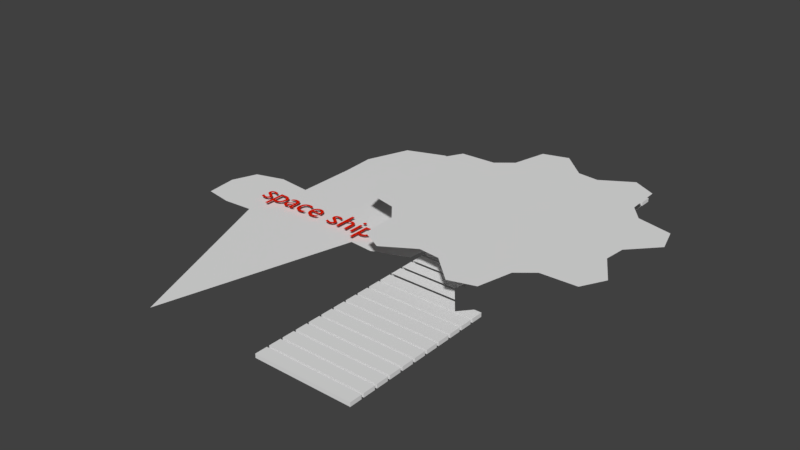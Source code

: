 # Source: OH_BOY.blend  (saved by Blender 2.79.7; exported with 4.5.12 LTS)
import bpy
from mathutils import Matrix  # noqa: F401  (used for matrix-valued properties, if any)

bpy.ops.wm.read_factory_settings(use_empty=True)
scene = bpy.context.scene
scene.name = 'Scene'

# ---- collections
col_collection_1 = bpy.data.collections.new('Collection 1'); scene.collection.children.link(col_collection_1)

# ---- materials (node trees are filled in below, after node groups)
mat_material_001 = bpy.data.materials.new('Material.001')
mat_material_001.alpha_threshold = 0.0
mat_material_001.use_transparent_shadow = False
mat_material_001.diffuse_color = (0.8, 0.01165, 0.0, 1.0)
mat_material_001.roughness = 0.5

# ---- material node trees

# ---- world
world_world = bpy.data.worlds.new('World'); scene.world = world_world
world_world.color = (0.05088, 0.05088, 0.05088)
world_world.use_sun_shadow = False
world_world.sun_shadow_jitter_overblur = 0.0

# ---- meshes
me_cutext = bpy.data.meshes.new('CUText')
me_cutext.from_pydata([(3.757, 0.011, 0.0), (3.765, 0.007666, 0.0), (3.773, 0.004657, 0.0), (3.781, 0.001969, 0.0), (3.789, -0.0004074, 0.0), (3.797, -0.002478, 0.0), (3.804, -0.00425, 0.0), (3.811, -0.00573, 0.0), (3.818, -0.006926, 0.0), (3.825, -0.007844, 0.0), (3.833, -0.008491, 0.0), (3.84, -0.008874, 0.0), (3.847, -0.009, 0.0), (3.879, -0.007053, 0.0), (3.91, -0.001338, 0.0), (3.939, 0.007953, 0.0), (3.965, 0.02063, 0.0), (3.989, 0.0365, 0.0), (4.011, 0.05538, 0.0), (4.03, 0.07706, 0.0), (4.045, 0.1014, 0.0), (4.058, 0.1281, 0.0), (4.067, 0.1571, 0.0), (4.073, 0.1881, 0.0), (4.075, 0.221, 0.0), (4.073, 0.2566, 0.0), (4.068, 0.2893, 0.0), (4.059, 0.3191, 0.0), (4.046, 0.3459, 0.0), (4.03, 0.3697, 0.0), (4.01, 0.3905, 0.0), (3.987, 0.4082, 0.0), (3.96, 0.4228, 0.0), (3.931, 0.4342, 0.0), (3.898, 0.4424, 0.0), (3.861, 0.4473, 0.0), (3.822, 0.449, 0.0), (3.668, 0.449, 0.0), (3.668, -0.23, 0.0), (3.757, -0.23, 0.0), (3.757, 0.369, 0.0), (3.838, 0.369, 0.0), (3.861, 0.3679, 0.0), (3.882, 0.3646, 0.0), (3.902, 0.3591, 0.0), (3.919, 0.3516, 0.0), (3.934, 0.342, 0.0), (3.947, 0.3304, 0.0), (3.959, 0.3169, 0.0), (3.968, 0.3014, 0.0), (3.975, 0.2842, 0.0), (3.98, 0.2652, 0.0), (3.983, 0.2444, 0.0), (3.984, 0.222, 0.0), (3.983, 0.2008, 0.0), (3.979, 0.1806, 0.0), (3.973, 0.1617, 0.0), (3.965, 0.1442, 0.0), (3.955, 0.1282, 0.0), (3.944, 0.1139, 0.0), (3.93, 0.1014, 0.0), (3.915, 0.09081, 0.0), (3.898, 0.08236, 0.0), (3.88, 0.07614, 0.0), (3.861, 0.07231, 0.0), (3.841, 0.071, 0.0), (3.834, 0.07115, 0.0), (3.827, 0.07158, 0.0), (3.82, 0.0723, 0.0), (3.813, 0.0733, 0.0), (3.806, 0.07457, 0.0), (3.799, 0.07613, 0.0), (3.792, 0.07795, 0.0), (3.785, 0.08004, 0.0), (3.778, 0.08239, 0.0), (3.771, 0.085, 0.0), (3.764, 0.08788, 0.0), (3.757, 0.091, 0.0), (3.546, 0.449, 0.0), (3.457, 0.449, 0.0), (3.457, 0.0, 0.0), (3.546, 0.0, 0.0), (3.555, 0.585, 0.0), (3.555, 0.5921, 0.0), (3.553, 0.599, 0.0), (3.551, 0.6055, 0.0), (3.548, 0.6116, 0.0), (3.544, 0.6173, 0.0), (3.539, 0.6224, 0.0), (3.534, 0.6269, 0.0), (3.529, 0.6307, 0.0), (3.523, 0.6338, 0.0), (3.516, 0.6361, 0.0), (3.509, 0.6375, 0.0), (3.502, 0.638, 0.0), (3.495, 0.6375, 0.0), (3.488, 0.6361, 0.0), (3.481, 0.6338, 0.0), (3.475, 0.6307, 0.0), (3.47, 0.6269, 0.0), (3.465, 0.6224, 0.0), (3.46, 0.6173, 0.0), (3.456, 0.6116, 0.0), (3.453, 0.6055, 0.0), (3.451, 0.599, 0.0), (3.449, 0.5921, 0.0), (3.449, 0.585, 0.0), (3.449, 0.5779, 0.0), (3.451, 0.571, 0.0), (3.453, 0.5645, 0.0), (3.456, 0.5584, 0.0), (3.46, 0.5527, 0.0), (3.465, 0.5476, 0.0), (3.47, 0.5431, 0.0), (3.475, 0.5393, 0.0), (3.481, 0.5362, 0.0), (3.488, 0.5339, 0.0), (3.495, 0.5325, 0.0), (3.502, 0.532, 0.0), (3.509, 0.5325, 0.0), (3.516, 0.5339, 0.0), (3.523, 0.5362, 0.0), (3.529, 0.5393, 0.0), (3.534, 0.5431, 0.0), (3.539, 0.5476, 0.0), (3.544, 0.5527, 0.0), (3.548, 0.5584, 0.0), (3.551, 0.5645, 0.0), (3.553, 0.571, 0.0), (3.555, 0.5779, 0.0), (3.042, 0.682, 0.0), (2.953, 0.682, 0.0), (2.953, 0.0, 0.0), (3.042, 0.0, 0.0), (3.042, 0.322, 0.0), (3.052, 0.3332, 0.0), (3.062, 0.3431, 0.0), (3.072, 0.352, 0.0), (3.081, 0.3597, 0.0), (3.09, 0.3664, 0.0), (3.099, 0.3721, 0.0), (3.108, 0.3768, 0.0), (3.117, 0.3806, 0.0), (3.126, 0.3835, 0.0), (3.135, 0.3854, 0.0), (3.144, 0.3866, 0.0), (3.154, 0.387, 0.0), (3.167, 0.3861, 0.0), (3.179, 0.3835, 0.0), (3.191, 0.3793, 0.0), (3.201, 0.3734, 0.0), (3.21, 0.3661, 0.0), (3.218, 0.3573, 0.0), (3.225, 0.3471, 0.0), (3.231, 0.3356, 0.0), (3.236, 0.3229, 0.0), (3.239, 0.309, 0.0), (3.241, 0.294, 0.0), (3.242, 0.278, 0.0), (3.242, 0.0, 0.0), (3.331, 0.0, 0.0), (3.331, 0.275, 0.0), (3.33, 0.3044, 0.0), (3.326, 0.3313, 0.0), (3.319, 0.3555, 0.0), (3.311, 0.3771, 0.0), (3.3, 0.3962, 0.0), (3.288, 0.4126, 0.0), (3.273, 0.4265, 0.0), (3.257, 0.4379, 0.0), (3.239, 0.4467, 0.0), (3.22, 0.453, 0.0), (3.199, 0.4567, 0.0), (3.178, 0.458, 0.0), (3.166, 0.4575, 0.0), (3.153, 0.4559, 0.0), (3.141, 0.4534, 0.0), (3.129, 0.4499, 0.0), (3.117, 0.4455, 0.0), (3.105, 0.4401, 0.0), (3.094, 0.4339, 0.0), (3.083, 0.4267, 0.0), (3.072, 0.4188, 0.0), (3.062, 0.41, 0.0), (3.053, 0.4004, 0.0), (3.044, 0.39, 0.0), (3.042, 0.39, 0.0), (2.831, 0.421, 0.0), (2.819, 0.427, 0.0), (2.808, 0.4324, 0.0), (2.796, 0.4373, 0.0), (2.785, 0.4417, 0.0), (2.774, 0.4456, 0.0), (2.763, 0.4489, 0.0), (2.752, 0.4517, 0.0), (2.741, 0.454, 0.0), (2.731, 0.4557, 0.0), (2.72, 0.457, 0.0), (2.71, 0.4577, 0.0), (2.699, 0.458, 0.0), (2.677, 0.4571, 0.0), (2.657, 0.4542, 0.0), (2.638, 0.4496, 0.0), (2.621, 0.4433, 0.0), (2.605, 0.4352, 0.0), (2.591, 0.4255, 0.0), (2.579, 0.4142, 0.0), (2.569, 0.4014, 0.0), (2.561, 0.3871, 0.0), (2.556, 0.3714, 0.0), (2.552, 0.3544, 0.0), (2.551, 0.336, 0.0), (2.555, 0.3075, 0.0), (2.567, 0.2823, 0.0), (2.584, 0.2599, 0.0), (2.605, 0.24, 0.0), (2.63, 0.2221, 0.0), (2.656, 0.2059, 0.0), (2.682, 0.1909, 0.0), (2.707, 0.1767, 0.0), (2.728, 0.1629, 0.0), (2.745, 0.1491, 0.0), (2.757, 0.135, 0.0), (2.761, 0.12, 0.0), (2.76, 0.1123, 0.0), (2.759, 0.1053, 0.0), (2.756, 0.09881, 0.0), (2.752, 0.093, 0.0), (2.747, 0.08781, 0.0), (2.742, 0.08325, 0.0), (2.735, 0.07931, 0.0), (2.728, 0.076, 0.0), (2.721, 0.07331, 0.0), (2.712, 0.07125, 0.0), (2.704, 0.06981, 0.0), (2.695, 0.069, 0.0), (2.686, 0.0694, 0.0), (2.676, 0.07059, 0.0), (2.665, 0.07259, 0.0), (2.654, 0.07541, 0.0), (2.642, 0.07904, 0.0), (2.63, 0.0835, 0.0), (2.617, 0.08879, 0.0), (2.604, 0.09493, 0.0), (2.59, 0.1019, 0.0), (2.577, 0.1097, 0.0), (2.562, 0.1184, 0.0), (2.548, 0.128, 0.0), (2.548, 0.032, 0.0), (2.562, 0.02489, 0.0), (2.576, 0.01855, 0.0), (2.589, 0.01294, 0.0), (2.602, 0.008037, 0.0), (2.615, 0.003817, 0.0), (2.627, 0.00025, 0.0), (2.64, -0.002692, 0.0), (2.652, -0.005037, 0.0), (2.665, -0.006812, 0.0), (2.677, -0.008046, 0.0), (2.69, -0.008766, 0.0), (2.704, -0.009, 0.0), (2.725, -0.007911, 0.0), (2.744, -0.004708, 0.0), (2.763, 0.0005156, 0.0), (2.78, 0.007667, 0.0), (2.796, 0.01665, 0.0), (2.81, 0.02738, 0.0), (2.822, 0.03974, 0.0), (2.833, 0.05367, 0.0), (2.841, 0.06905, 0.0), (2.847, 0.08579, 0.0), (2.851, 0.1038, 0.0), (2.852, 0.123, 0.0), (2.851, 0.1342, 0.0), (2.85, 0.1449, 0.0), (2.847, 0.1552, 0.0), (2.842, 0.1652, 0.0), (2.836, 0.1751, 0.0), (2.829, 0.1849, 0.0), (2.82, 0.1947, 0.0), (2.81, 0.2048, 0.0), (2.798, 0.2151, 0.0), (2.784, 0.2258, 0.0), (2.769, 0.2371, 0.0), (2.751, 0.249, 0.0), (2.732, 0.2601, 0.0), (2.715, 0.2702, 0.0), (2.701, 0.2797, 0.0), (2.688, 0.2883, 0.0), (2.676, 0.2963, 0.0), (2.667, 0.3037, 0.0), (2.659, 0.3106, 0.0), (2.653, 0.317, 0.0), (2.648, 0.323, 0.0), (2.645, 0.3286, 0.0), (2.643, 0.3339, 0.0), (2.642, 0.339, 0.0), (2.642, 0.3448, 0.0), (2.644, 0.3504, 0.0), (2.646, 0.3555, 0.0), (2.649, 0.3603, 0.0), (2.653, 0.3646, 0.0), (2.658, 0.3685, 0.0), (2.663, 0.3719, 0.0), (2.67, 0.3747, 0.0), (2.677, 0.377, 0.0), (2.684, 0.3786, 0.0), (2.692, 0.3797, 0.0), (2.701, 0.38, 0.0), (2.71, 0.3797, 0.0), (2.719, 0.3788, 0.0), (2.728, 0.3773, 0.0), (2.738, 0.3751, 0.0), (2.749, 0.3723, 0.0), (2.76, 0.3689, 0.0), (2.771, 0.3647, 0.0), (2.782, 0.3599, 0.0), (2.794, 0.3543, 0.0), (2.806, 0.3479, 0.0), (2.819, 0.3409, 0.0), (2.831, 0.333, 0.0), (2.188, 0.13, 0.0), (2.175, 0.1218, 0.0), (2.162, 0.1142, 0.0), (2.149, 0.1072, 0.0), (2.136, 0.1009, 0.0), (2.123, 0.09523, 0.0), (2.11, 0.09025, 0.0), (2.097, 0.08598, 0.0), (2.084, 0.08244, 0.0), (2.071, 0.07966, 0.0), (2.058, 0.07764, 0.0), (2.044, 0.07641, 0.0), (2.031, 0.076, 0.0), (2.01, 0.07696, 0.0), (1.991, 0.07982, 0.0), (1.973, 0.08458, 0.0), (1.957, 0.09122, 0.0), (1.942, 0.09974, 0.0), (1.929, 0.1101, 0.0), (1.917, 0.1224, 0.0), (1.906, 0.1364, 0.0), (1.897, 0.1524, 0.0), (1.89, 0.1701, 0.0), (1.884, 0.1896, 0.0), (1.88, 0.211, 0.0), (2.196, 0.211, 0.0), (2.194, 0.2507, 0.0), (2.19, 0.2869, 0.0), (2.182, 0.3196, 0.0), (2.172, 0.3488, 0.0), (2.159, 0.3745, 0.0), (2.143, 0.3968, 0.0), (2.125, 0.4155, 0.0), (2.104, 0.4309, 0.0), (2.082, 0.4428, 0.0), (2.057, 0.4512, 0.0), (2.03, 0.4563, 0.0), (2.001, 0.458, 0.0), (1.971, 0.4561, 0.0), (1.942, 0.4506, 0.0), (1.916, 0.4415, 0.0), (1.891, 0.4291, 0.0), (1.869, 0.4136, 0.0), (1.849, 0.395, 0.0), (1.832, 0.3736, 0.0), (1.818, 0.3496, 0.0), (1.806, 0.323, 0.0), (1.798, 0.2941, 0.0), (1.793, 0.2631, 0.0), (1.791, 0.23, 0.0), (1.793, 0.1992, 0.0), (1.797, 0.1692, 0.0), (1.805, 0.1403, 0.0), (1.816, 0.1129, 0.0), (1.83, 0.08736, 0.0), (1.848, 0.064, 0.0), (1.867, 0.04323, 0.0), (1.89, 0.02541, 0.0), (1.916, 0.01091, 0.0), (1.944, 9.261e-05, 0.0), (1.975, -0.006665, 0.0), (2.009, -0.009, 0.0), (2.027, -0.008645, 0.0), (2.045, -0.007574, 0.0), (2.061, -0.005781, 0.0), (2.077, -0.003259, 0.0), (2.092, -1.157e-06, 0.0), (2.107, 0.004, 0.0), (2.121, 0.008751, 0.0), (2.134, 0.01426, 0.0), (2.148, 0.02053, 0.0), (2.161, 0.02757, 0.0), (2.175, 0.03539, 0.0), (2.188, 0.044, 0.0), (1.882, 0.27, 0.0), (1.886, 0.2871, 0.0), (1.89, 0.3029, 0.0), (1.896, 0.3173, 0.0), (1.904, 0.3303, 0.0), (1.912, 0.342, 0.0), (1.921, 0.3521, 0.0), (1.932, 0.3608, 0.0), (1.944, 0.368, 0.0), (1.957, 0.3736, 0.0), (1.971, 0.3777, 0.0), (1.987, 0.3802, 0.0), (2.003, 0.381, 0.0), (2.018, 0.3801, 0.0), (2.032, 0.3775, 0.0), (2.046, 0.3732, 0.0), (2.058, 0.3673, 0.0), (2.068, 0.3599, 0.0), (2.078, 0.351, 0.0), (2.086, 0.3407, 0.0), (2.093, 0.329, 0.0), (2.099, 0.316, 0.0), (2.104, 0.3018, 0.0), (2.107, 0.2865, 0.0), (2.108, 0.27, 0.0), (1.705, 0.427, 0.0), (1.694, 0.4316, 0.0), (1.684, 0.4359, 0.0), (1.674, 0.4399, 0.0), (1.664, 0.4435, 0.0), (1.654, 0.4467, 0.0), (1.643, 0.4496, 0.0), (1.633, 0.4521, 0.0), (1.622, 0.4542, 0.0), (1.611, 0.4558, 0.0), (1.6, 0.457, 0.0), (1.588, 0.4578, 0.0), (1.575, 0.458, 0.0), (1.542, 0.4561, 0.0), (1.511, 0.4504, 0.0), (1.483, 0.441, 0.0), (1.457, 0.4281, 0.0), (1.434, 0.4119, 0.0), (1.413, 0.3925, 0.0), (1.395, 0.37, 0.0), (1.38, 0.3445, 0.0), (1.369, 0.3163, 0.0), (1.36, 0.2853, 0.0), (1.355, 0.2519, 0.0), (1.353, 0.216, 0.0), (1.355, 0.1838, 0.0), (1.361, 0.1535, 0.0), (1.37, 0.1252, 0.0), (1.382, 0.099, 0.0), (1.398, 0.07522, 0.0), (1.417, 0.054, 0.0), (1.438, 0.03553, 0.0), (1.462, 0.02, 0.0), (1.489, 0.007594, 0.0), (1.518, -0.0015, 0.0), (1.548, -0.007094, 0.0), (1.581, -0.009, 0.0), (1.593, -0.008756, 0.0), (1.605, -0.008046, 0.0), (1.618, -0.006906, 0.0), (1.63, -0.00537, 0.0), (1.642, -0.003473, 0.0), (1.654, -0.00125, 0.0), (1.666, 0.001265, 0.0), (1.677, 0.004037, 0.0), (1.688, 0.007031, 0.0), (1.698, 0.01021, 0.0), (1.707, 0.01355, 0.0), (1.715, 0.017, 0.0), (1.715, 0.105, 0.0), (1.704, 0.1002, 0.0), (1.693, 0.09583, 0.0), (1.683, 0.09187, 0.0), (1.673, 0.08833, 0.0), (1.663, 0.08521, 0.0), (1.653, 0.0825, 0.0), (1.643, 0.08021, 0.0), (1.634, 0.07833, 0.0), (1.624, 0.07688, 0.0), (1.615, 0.07583, 0.0), (1.605, 0.07521, 0.0), (1.596, 0.075, 0.0), (1.574, 0.07616, 0.0), (1.553, 0.07958, 0.0), (1.533, 0.0852, 0.0), (1.516, 0.09296, 0.0), (1.5, 0.1028, 0.0), (1.486, 0.1146, 0.0), (1.473, 0.1284, 0.0), (1.463, 0.144, 0.0), (1.455, 0.1615, 0.0), (1.449, 0.1807, 0.0), (1.445, 0.2015, 0.0), (1.444, 0.224, 0.0), (1.445, 0.2461, 0.0), (1.449, 0.2669, 0.0), (1.454, 0.2861, 0.0), (1.462, 0.3039, 0.0), (1.471, 0.3199, 0.0), (1.482, 0.3341, 0.0), (1.495, 0.3465, 0.0), (1.509, 0.3568, 0.0), (1.525, 0.365, 0.0), (1.543, 0.3711, 0.0), (1.561, 0.3747, 0.0), (1.581, 0.376, 0.0), (1.591, 0.3758, 0.0), (1.6, 0.3751, 0.0), (1.61, 0.3739, 0.0), (1.619, 0.3721, 0.0), (1.629, 0.3698, 0.0), (1.639, 0.3668, 0.0), (1.649, 0.363, 0.0), (1.659, 0.3585, 0.0), (1.67, 0.3532, 0.0), (1.681, 0.3471, 0.0), (1.693, 0.34, 0.0), (1.705, 0.332, 0.0), (1.296, 0.08, 0.0), (1.291, 0.07638, 0.0), (1.286, 0.07301, 0.0), (1.281, 0.06992, 0.0), (1.277, 0.06711, 0.0), (1.273, 0.06459, 0.0), (1.268, 0.06238, 0.0), (1.264, 0.06047, 0.0), (1.261, 0.05889, 0.0), (1.257, 0.05764, 0.0), (1.254, 0.05674, 0.0), (1.251, 0.05619, 0.0), (1.249, 0.056, 0.0), (1.246, 0.05613, 0.0), (1.244, 0.05652, 0.0), (1.242, 0.0572, 0.0), (1.24, 0.05819, 0.0), (1.238, 0.05949, 0.0), (1.236, 0.06113, 0.0), (1.235, 0.06312, 0.0), (1.234, 0.06548, 0.0), (1.233, 0.06823, 0.0), (1.232, 0.07139, 0.0), (1.232, 0.07498, 0.0), (1.232, 0.079, 0.0), (1.232, 0.31, 0.0), (1.231, 0.3343, 0.0), (1.226, 0.3564, 0.0), (1.219, 0.3762, 0.0), (1.21, 0.3937, 0.0), (1.198, 0.4091, 0.0), (1.185, 0.4223, 0.0), (1.169, 0.4333, 0.0), (1.152, 0.4423, 0.0), (1.133, 0.4492, 0.0), (1.113, 0.4541, 0.0), (1.091, 0.457, 0.0), (1.069, 0.458, 0.0), (1.053, 0.4576, 0.0), (1.038, 0.4563, 0.0), (1.023, 0.4542, 0.0), (1.009, 0.4513, 0.0), (0.9959, 0.4475, 0.0), (0.9833, 0.4429, 0.0), (0.9712, 0.4374, 0.0), (0.9597, 0.431, 0.0), (0.9489, 0.4238, 0.0), (0.9387, 0.4158, 0.0), (0.929, 0.4068, 0.0), (0.92, 0.397, 0.0), (0.92, 0.3, 0.0), (0.9309, 0.3122, 0.0), (0.942, 0.3232, 0.0), (0.9534, 0.3331, 0.0), (0.965, 0.3419, 0.0), (0.9768, 0.3495, 0.0), (0.9887, 0.3561, 0.0), (1.001, 0.3617, 0.0), (1.013, 0.3661, 0.0), (1.025, 0.3696, 0.0), (1.037, 0.3721, 0.0), (1.05, 0.3735, 0.0), (1.062, 0.374, 0.0), (1.075, 0.3735, 0.0), (1.087, 0.372, 0.0), (1.097, 0.3695, 0.0), (1.107, 0.366, 0.0), (1.115, 0.3613, 0.0), (1.123, 0.3555, 0.0), (1.129, 0.3485, 0.0), (1.134, 0.3404, 0.0), (1.138, 0.331, 0.0), (1.141, 0.3203, 0.0), (1.142, 0.3083, 0.0), (1.143, 0.295, 0.0), (1.143, 0.271, 0.0), (1.064, 0.243, 0.0), (1.046, 0.2364, 0.0), (1.028, 0.2296, 0.0), (1.01, 0.2224, 0.0), (0.9923, 0.2144, 0.0), (0.9758, 0.2056, 0.0), (0.9605, 0.1956, 0.0), (0.9467, 0.1844, 0.0), (0.9347, 0.1716, 0.0), (0.9248, 0.1571, 0.0), (0.9173, 0.1406, 0.0), (0.9126, 0.122, 0.0), (0.911, 0.101, 0.0), (0.9119, 0.08665, 0.0), (0.9146, 0.07271, 0.0), (0.9189, 0.05934, 0.0), (0.9249, 0.0467, 0.0), (0.9323, 0.03495, 0.0), (0.9413, 0.02425, 0.0), (0.9515, 0.01476, 0.0), (0.9631, 0.00663, 0.0), (0.976, 3.124e-05, 0.0), (0.9899, -0.00488, 0.0), (1.005, -0.007943, 0.0), (1.021, -0.009, 0.0), (1.031, -0.008687, 0.0), (1.041, -0.007745, 0.0), (1.052, -0.006172, 0.0), (1.062, -0.003963, 0.0), (1.072, -0.001115, 0.0), (1.082, 0.002375, 0.0), (1.092, 0.006511, 0.0), (1.102, 0.0113, 0.0), (1.112, 0.01673, 0.0), (1.122, 0.02283, 0.0), (1.132, 0.02958, 0.0), (1.142, 0.037, 0.0), (1.144, 0.02937, 0.0), (1.147, 0.02248, 0.0), (1.151, 0.01631, 0.0), (1.155, 0.01085, 0.0), (1.159, 0.006086, 0.0), (1.164, 0.002, 0.0), (1.17, -0.001419, 0.0), (1.177, -0.004185, 0.0), (1.184, -0.006313, 0.0), (1.192, -0.007815, 0.0), (1.201, -0.008706, 0.0), (1.21, -0.009, 0.0), (1.217, -0.008827, 0.0), (1.223, -0.008282, 0.0), (1.229, -0.007328, 0.0), (1.236, -0.005926, 0.0), (1.242, -0.004038, 0.0), (1.248, -0.001625, 0.0), (1.255, 0.00135, 0.0), (1.262, 0.004926, 0.0), (1.269, 0.009141, 0.0), (1.277, 0.01403, 0.0), (1.286, 0.01964, 0.0), (1.296, 0.026, 0.0), (1.143, 0.091, 0.0), (1.137, 0.08544, 0.0), (1.131, 0.08027, 0.0), (1.125, 0.07552, 0.0), (1.118, 0.07119, 0.0), (1.112, 0.0673, 0.0), (1.106, 0.06388, 0.0), (1.099, 0.06093, 0.0), (1.092, 0.05848, 0.0), (1.086, 0.05655, 0.0), (1.079, 0.05514, 0.0), (1.072, 0.05429, 0.0), (1.065, 0.054, 0.0), (1.056, 0.05453, 0.0), (1.047, 0.0561, 0.0), (1.039, 0.05864, 0.0), (1.032, 0.06211, 0.0), (1.025, 0.06646, 0.0), (1.019, 0.07163, 0.0), (1.014, 0.07756, 0.0), (1.009, 0.08422, 0.0), (1.006, 0.09155, 0.0), (1.003, 0.09949, 0.0), (1.002, 0.108, 0.0), (1.001, 0.117, 0.0), (1.002, 0.1297, 0.0), (1.006, 0.1414, 0.0), (1.012, 0.1521, 0.0), (1.021, 0.162, 0.0), (1.031, 0.1711, 0.0), (1.043, 0.1796, 0.0), (1.057, 0.1875, 0.0), (1.072, 0.195, 0.0), (1.089, 0.2021, 0.0), (1.106, 0.2089, 0.0), (1.124, 0.2155, 0.0), (1.143, 0.222, 0.0), (0.531, 0.011, 0.0), (0.5394, 0.007666, 0.0), (0.5475, 0.004657, 0.0), (0.5553, 0.001969, 0.0), (0.563, -0.0004074, 0.0), (0.5705, -0.002478, 0.0), (0.5779, -0.00425, 0.0), (0.5851, -0.00573, 0.0), (0.5923, -0.006926, 0.0), (0.5995, -0.007844, 0.0), (0.6066, -0.008491, 0.0), (0.6138, -0.008874, 0.0), (0.621, -0.009, 0.0), (0.6534, -0.007053, 0.0), (0.6841, -0.001338, 0.0), (0.7127, 0.007953, 0.0), (0.7392, 0.02063, 0.0), (0.7633, 0.0365, 0.0), (0.7849, 0.05538, 0.0), (0.8036, 0.07706, 0.0), (0.8194, 0.1014, 0.0), (0.8321, 0.1281, 0.0), (0.8413, 0.1571, 0.0), (0.8471, 0.1881, 0.0), (0.849, 0.221, 0.0), (0.8472, 0.2566, 0.0), (0.8416, 0.2893, 0.0), (0.8325, 0.3191, 0.0), (0.8199, 0.3459, 0.0), (0.8037, 0.3697, 0.0), (0.784, 0.3905, 0.0), (0.7609, 0.4082, 0.0), (0.7345, 0.4228, 0.0), (0.7047, 0.4342, 0.0), (0.6717, 0.4424, 0.0), (0.6354, 0.4473, 0.0), (0.596, 0.449, 0.0), (0.442, 0.449, 0.0), (0.442, -0.23, 0.0), (0.531, -0.23, 0.0), (0.531, 0.369, 0.0), (0.612, 0.369, 0.0), (0.6352, 0.3679, 0.0), (0.6565, 0.3646, 0.0), (0.6757, 0.3591, 0.0), (0.693, 0.3516, 0.0), (0.7082, 0.342, 0.0), (0.7214, 0.3304, 0.0), (0.7326, 0.3169, 0.0), (0.7417, 0.3014, 0.0), (0.7488, 0.2842, 0.0), (0.7539, 0.2652, 0.0), (0.757, 0.2444, 0.0), (0.758, 0.222, 0.0), (0.7568, 0.2008, 0.0), (0.7532, 0.1806, 0.0), (0.7473, 0.1617, 0.0), (0.7394, 0.1442, 0.0), (0.7294, 0.1282, 0.0), (0.7176, 0.1139, 0.0), (0.7041, 0.1014, 0.0), (0.689, 0.09081, 0.0), (0.6724, 0.08236, 0.0), (0.6544, 0.07614, 0.0), (0.6352, 0.07231, 0.0), (0.615, 0.071, 0.0), (0.608, 0.07115, 0.0), (0.6009, 0.07158, 0.0), (0.5939, 0.0723, 0.0), (0.5868, 0.0733, 0.0), (0.5797, 0.07457, 0.0), (0.5726, 0.07613, 0.0), (0.5656, 0.07795, 0.0), (0.5586, 0.08004, 0.0), (0.5516, 0.08239, 0.0), (0.5447, 0.085, 0.0), (0.5378, 0.08788, 0.0), (0.531, 0.091, 0.0), (0.324, 0.421, 0.0), (0.3123, 0.427, 0.0), (0.3008, 0.4324, 0.0), (0.2895, 0.4373, 0.0), (0.2782, 0.4417, 0.0), (0.2671, 0.4456, 0.0), (0.2561, 0.4489, 0.0), (0.2452, 0.4517, 0.0), (0.2344, 0.454, 0.0), (0.2237, 0.4557, 0.0), (0.2131, 0.457, 0.0), (0.2025, 0.4577, 0.0), (0.192, 0.458, 0.0), (0.1702, 0.4571, 0.0), (0.1498, 0.4542, 0.0), (0.1309, 0.4496, 0.0), (0.1136, 0.4433, 0.0), (0.09805, 0.4352, 0.0), (0.08425, 0.4255, 0.0), (0.07233, 0.4142, 0.0), (0.06237, 0.4014, 0.0), (0.05447, 0.3871, 0.0), (0.04871, 0.3714, 0.0), (0.04519, 0.3544, 0.0), (0.044, 0.336, 0.0), (0.04813, 0.3075, 0.0), (0.05956, 0.2823, 0.0), (0.07681, 0.2599, 0.0), (0.09844, 0.24, 0.0), (0.123, 0.2221, 0.0), (0.149, 0.2059, 0.0), (0.175, 0.1909, 0.0), (0.1996, 0.1767, 0.0), (0.2212, 0.1629, 0.0), (0.2384, 0.1491, 0.0), (0.2499, 0.135, 0.0), (0.254, 0.12, 0.0), (0.2534, 0.1123, 0.0), (0.2516, 0.1053, 0.0), (0.2488, 0.09881, 0.0), (0.2449, 0.093, 0.0), (0.2401, 0.08781, 0.0), (0.2345, 0.08325, 0.0), (0.2281, 0.07931, 0.0), (0.2211, 0.076, 0.0), (0.2135, 0.07331, 0.0), (0.2054, 0.07125, 0.0), (0.1969, 0.06981, 0.0), (0.188, 0.069, 0.0), (0.1787, 0.0694, 0.0), (0.1686, 0.07059, 0.0), (0.158, 0.07259, 0.0), (0.1468, 0.07541, 0.0), (0.135, 0.07904, 0.0), (0.1228, 0.0835, 0.0), (0.11, 0.08879, 0.0), (0.09689, 0.09493, 0.0), (0.08337, 0.1019, 0.0), (0.06953, 0.1097, 0.0), (0.05539, 0.1184, 0.0), (0.041, 0.128, 0.0), (0.041, 0.032, 0.0), (0.0552, 0.02489, 0.0), (0.06888, 0.01855, 0.0), (0.08211, 0.01294, 0.0), (0.095, 0.008037, 0.0), (0.1076, 0.003817, 0.0), (0.1201, 0.00025, 0.0), (0.1325, -0.002692, 0.0), (0.145, -0.005037, 0.0), (0.1576, -0.006812, 0.0), (0.1704, -0.008046, 0.0), (0.1835, -0.008766, 0.0), (0.197, -0.009, 0.0), (0.2178, -0.007911, 0.0), (0.2375, -0.004708, 0.0), (0.256, 0.0005156, 0.0), (0.2731, 0.007667, 0.0), (0.2888, 0.01665, 0.0), (0.3029, 0.02738, 0.0), (0.3152, 0.03974, 0.0), (0.3255, 0.05367, 0.0), (0.3338, 0.06905, 0.0), (0.3399, 0.08579, 0.0), (0.3437, 0.1038, 0.0), (0.345, 0.123, 0.0), (0.3444, 0.1342, 0.0), (0.3427, 0.1449, 0.0), (0.3396, 0.1552, 0.0), (0.3353, 0.1652, 0.0), (0.3295, 0.1751, 0.0), (0.3223, 0.1849, 0.0), (0.3135, 0.1947, 0.0), (0.3031, 0.2048, 0.0), (0.291, 0.2151, 0.0), (0.2772, 0.2258, 0.0), (0.2615, 0.2371, 0.0), (0.244, 0.249, 0.0), (0.2253, 0.2601, 0.0), (0.2085, 0.2702, 0.0), (0.1936, 0.2797, 0.0), (0.1806, 0.2883, 0.0), (0.1694, 0.2963, 0.0), (0.1599, 0.3037, 0.0), (0.152, 0.3106, 0.0), (0.1457, 0.317, 0.0), (0.1409, 0.323, 0.0), (0.1376, 0.3286, 0.0), (0.1356, 0.3339, 0.0), (0.135, 0.339, 0.0), (0.1355, 0.3448, 0.0), (0.1369, 0.3504, 0.0), (0.1392, 0.3555, 0.0), (0.1423, 0.3603, 0.0), (0.1463, 0.3646, 0.0), (0.151, 0.3685, 0.0), (0.1565, 0.3719, 0.0), (0.1627, 0.3747, 0.0), (0.1696, 0.377, 0.0), (0.1771, 0.3786, 0.0), (0.1853, 0.3797, 0.0), (0.194, 0.38, 0.0), (0.2025, 0.3797, 0.0), (0.2116, 0.3788, 0.0), (0.2212, 0.3773, 0.0), (0.2313, 0.3751, 0.0), (0.2417, 0.3723, 0.0), (0.2526, 0.3689, 0.0), (0.2639, 0.3647, 0.0), (0.2754, 0.3599, 0.0), (0.2872, 0.3543, 0.0), (0.2993, 0.3479, 0.0), (0.3116, 0.3409, 0.0), (0.324, 0.333, 0.0)], [], [(38, 40, 37), (40, 36, 37), (40, 35, 36), (40, 34, 35), (40, 33, 34), (40, 32, 33), (40, 31, 32), (40, 30, 31), (40, 29, 30), (40, 41, 29), (41, 42, 29), (42, 28, 29), (38, 77, 40), (43, 28, 42), (44, 28, 43), (45, 28, 44), (46, 28, 45), (46, 27, 28), (47, 27, 46), (48, 27, 47), (48, 26, 27), (49, 26, 48), (50, 26, 49), (50, 25, 26), (51, 25, 50), (52, 25, 51), (52, 24, 25), (53, 24, 52), (54, 24, 53), (54, 23, 24), (55, 23, 54), (55, 22, 23), (56, 22, 55), (57, 22, 56), (57, 21, 22), (58, 21, 57), (59, 21, 58), (59, 20, 21), (60, 20, 59), (60, 19, 20), (61, 19, 60), (38, 76, 77), (62, 19, 61), (38, 75, 76), (38, 74, 75), (38, 0, 74), (0, 73, 74), (63, 19, 62), (0, 72, 73), (0, 71, 72), (63, 18, 19), (64, 18, 63), (0, 70, 71), (0, 69, 70), (0, 68, 69), (65, 18, 64), (0, 67, 68), (0, 66, 67), (0, 65, 66), (0, 18, 65), (0, 17, 18), (0, 16, 17), (0, 15, 16), (38, 39, 0), (1, 15, 0), (1, 14, 15), (2, 14, 1), (3, 14, 2), (4, 14, 3), (5, 14, 4), (5, 13, 14), (6, 13, 5), (7, 13, 6), (8, 13, 7), (9, 13, 8), (9, 12, 13), (10, 12, 9), (11, 12, 10), (95, 93, 94), (95, 92, 93), (96, 92, 95), (96, 91, 92), (97, 91, 96), (97, 90, 91), (98, 90, 97), (98, 89, 90), (99, 89, 98), (99, 88, 89), (100, 88, 99), (100, 87, 88), (101, 87, 100), (101, 86, 87), (102, 86, 101), (102, 85, 86), (103, 85, 102), (103, 84, 85), (104, 84, 103), (104, 83, 84), (105, 83, 104), (105, 82, 83), (106, 82, 105), (107, 82, 106), (107, 129, 82), (107, 128, 129), (108, 128, 107), (108, 127, 128), (109, 127, 108), (109, 126, 127), (110, 126, 109), (110, 125, 126), (111, 125, 110), (111, 124, 125), (112, 124, 111), (112, 123, 124), (113, 123, 112), (113, 122, 123), (114, 122, 113), (114, 121, 122), (115, 121, 114), (115, 120, 121), (116, 120, 115), (116, 119, 120), (117, 119, 116), (117, 118, 119), (80, 78, 79), (80, 81, 78), (132, 130, 131), (132, 186, 130), (174, 172, 173), (175, 172, 174), (175, 171, 172), (176, 171, 175), (177, 171, 176), (177, 170, 171), (178, 170, 177), (178, 169, 170), (179, 169, 178), (180, 169, 179), (180, 168, 169), (181, 168, 180), (182, 168, 181), (182, 167, 168), (183, 167, 182), (183, 166, 167), (184, 166, 183), (185, 166, 184), (185, 146, 166), (146, 165, 166), (132, 185, 186), (132, 134, 185), (134, 135, 185), (135, 136, 185), (136, 137, 185), (137, 138, 185), (138, 139, 185), (139, 140, 185), (140, 141, 185), (141, 142, 185), (142, 143, 185), (143, 144, 185), (144, 145, 185), (145, 146, 185), (147, 165, 146), (148, 165, 147), (149, 165, 148), (150, 165, 149), (150, 164, 165), (151, 164, 150), (152, 164, 151), (153, 164, 152), (153, 163, 164), (154, 163, 153), (155, 163, 154), (155, 162, 163), (156, 162, 155), (132, 133, 134), (157, 162, 156), (157, 161, 162), (158, 161, 157), (159, 161, 158), (159, 160, 161), (200, 198, 199), (200, 197, 198), (201, 197, 200), (201, 196, 197), (201, 195, 196), (202, 195, 201), (202, 194, 195), (202, 193, 194), (203, 193, 202), (203, 192, 193), (203, 191, 192), (204, 191, 203), (204, 190, 191), (204, 189, 190), (205, 189, 204), (205, 188, 189), (205, 187, 188), (206, 187, 205), (206, 312, 187), (312, 313, 187), (313, 314, 187), (314, 315, 187), (315, 316, 187), (316, 317, 187), (317, 318, 187), (318, 319, 187), (319, 320, 187), (207, 310, 206), (310, 311, 206), (311, 312, 206), (208, 309, 207), (309, 310, 207), (209, 307, 208), (307, 308, 208), (308, 309, 208), (209, 306, 307), (209, 305, 306), (209, 304, 305), (209, 303, 304), (209, 302, 303), (210, 302, 209), (210, 301, 302), (210, 300, 301), (210, 299, 300), (210, 298, 299), (211, 298, 210), (211, 297, 298), (211, 296, 297), (211, 295, 296), (212, 295, 211), (212, 294, 295), (212, 293, 294), (212, 292, 293), (212, 291, 292), (212, 290, 291), (213, 290, 212), (213, 289, 290), (213, 288, 289), (213, 287, 288), (214, 287, 213), (214, 286, 287), (214, 285, 286), (214, 284, 285), (215, 284, 214), (215, 283, 284), (216, 283, 215), (216, 282, 283), (216, 281, 282), (217, 281, 216), (217, 280, 281), (218, 280, 217), (218, 279, 280), (218, 278, 279), (219, 278, 218), (219, 277, 278), (220, 277, 219), (220, 276, 277), (220, 275, 276), (221, 275, 220), (221, 274, 275), (222, 274, 221), (222, 273, 274), (223, 273, 222), (223, 272, 273), (248, 246, 247), (223, 271, 272), (224, 271, 223), (248, 245, 246), (225, 271, 224), (248, 244, 245), (226, 271, 225), (226, 270, 271), (248, 243, 244), (227, 270, 226), (248, 242, 243), (228, 270, 227), (248, 241, 242), (229, 270, 228), (229, 269, 270), (248, 240, 241), (230, 269, 229), (231, 269, 230), (248, 239, 240), (232, 269, 231), (248, 238, 239), (233, 269, 232), (248, 237, 238), (234, 269, 233), (248, 236, 237), (235, 269, 234), (248, 235, 236), (235, 268, 269), (248, 268, 235), (248, 267, 268), (248, 266, 267), (249, 266, 248), (249, 265, 266), (250, 265, 249), (251, 265, 250), (251, 264, 265), (252, 264, 251), (253, 264, 252), (253, 263, 264), (254, 263, 253), (254, 262, 263), (255, 262, 254), (256, 262, 255), (256, 261, 262), (257, 261, 256), (258, 261, 257), (258, 260, 261), (259, 260, 258), (359, 357, 358), (359, 356, 357), (360, 356, 359), (360, 355, 356), (361, 355, 360), (361, 354, 355), (362, 354, 361), (362, 353, 354), (363, 353, 362), (363, 352, 353), (364, 352, 363), (364, 351, 352), (365, 407, 364), (407, 351, 364), (365, 406, 407), (408, 351, 407), (365, 405, 406), (409, 351, 408), (365, 404, 405), (410, 351, 409), (410, 350, 351), (365, 403, 404), (366, 403, 365), (411, 350, 410), (366, 402, 403), (412, 350, 411), (366, 401, 402), (413, 350, 412), (366, 400, 401), (414, 350, 413), (367, 400, 366), (414, 349, 350), (367, 399, 400), (415, 349, 414), (367, 398, 399), (416, 349, 415), (368, 398, 367), (416, 348, 349), (368, 397, 398), (417, 348, 416), (368, 396, 397), (418, 348, 417), (369, 396, 368), (369, 395, 396), (418, 347, 348), (419, 347, 418), (369, 419, 395), (369, 347, 419), (370, 347, 369), (370, 346, 347), (371, 345, 370), (345, 346, 370), (371, 344, 345), (372, 344, 371), (372, 343, 344), (372, 342, 343), (373, 342, 372), (373, 341, 342), (374, 341, 373), (374, 340, 341), (322, 394, 321), (374, 339, 340), (323, 394, 322), (324, 394, 323), (375, 339, 374), (375, 338, 339), (325, 394, 324), (326, 394, 325), (375, 337, 338), (327, 394, 326), (375, 336, 337), (328, 394, 327), (376, 336, 375), (329, 394, 328), (376, 335, 336), (330, 394, 329), (376, 334, 335), (331, 394, 330), (332, 394, 331), (376, 333, 334), (333, 394, 332), (376, 394, 333), (377, 394, 376), (377, 393, 394), (378, 393, 377), (378, 392, 393), (378, 391, 392), (379, 391, 378), (379, 390, 391), (379, 389, 390), (380, 389, 379), (380, 388, 389), (380, 387, 388), (381, 387, 380), (381, 386, 387), (381, 385, 386), (381, 384, 385), (382, 384, 381), (382, 383, 384), (433, 431, 432), (433, 430, 431), (433, 429, 430), (434, 429, 433), (434, 428, 429), (434, 427, 428), (434, 426, 427), (435, 426, 434), (435, 425, 426), (435, 424, 425), (435, 423, 424), (436, 423, 435), (436, 422, 423), (436, 421, 422), (436, 420, 421), (437, 420, 436), (437, 509, 420), (509, 510, 420), (510, 511, 420), (511, 512, 420), (512, 513, 420), (513, 514, 420), (514, 515, 420), (515, 516, 420), (516, 517, 420), (438, 507, 437), (507, 508, 437), (508, 509, 437), (439, 505, 438), (505, 506, 438), (506, 507, 438), (439, 504, 505), (439, 503, 504), (439, 502, 503), (440, 502, 439), (440, 501, 502), (440, 500, 501), (440, 499, 500), (441, 499, 440), (441, 498, 499), (441, 497, 498), (442, 497, 441), (442, 496, 497), (442, 495, 496), (443, 495, 442), (443, 494, 495), (444, 494, 443), (444, 493, 494), (444, 492, 493), (445, 492, 444), (445, 491, 492), (446, 491, 445), (446, 490, 491), (446, 489, 490), (447, 489, 446), (447, 488, 489), (447, 487, 488), (448, 487, 447), (448, 486, 487), (470, 468, 469), (448, 485, 486), (471, 468, 470), (449, 485, 448), (472, 468, 471), (449, 484, 485), (473, 468, 472), (474, 468, 473), (475, 468, 474), (449, 483, 484), (476, 468, 475), (477, 468, 476), (449, 482, 483), (478, 468, 477), (479, 468, 478), (449, 481, 482), (480, 468, 479), (450, 481, 449), (481, 468, 480), (450, 468, 481), (451, 468, 450), (452, 468, 451), (453, 468, 452), (453, 467, 468), (453, 466, 467), (453, 465, 466), (454, 465, 453), (454, 464, 465), (454, 463, 464), (454, 462, 463), (454, 461, 462), (455, 461, 454), (455, 460, 461), (455, 459, 460), (455, 458, 459), (456, 458, 455), (456, 457, 458), (556, 554, 555), (557, 554, 556), (557, 553, 554), (558, 553, 557), (559, 553, 558), (559, 552, 553), (560, 552, 559), (560, 551, 552), (561, 551, 560), (562, 551, 561), (562, 550, 551), (563, 550, 562), (563, 549, 550), (564, 549, 563), (565, 549, 564), (565, 548, 549), (566, 548, 565), (566, 547, 548), (567, 547, 566), (568, 569, 567), (569, 570, 567), (570, 571, 567), (571, 572, 567), (572, 573, 567), (573, 574, 567), (574, 575, 567), (575, 576, 567), (576, 577, 567), (577, 578, 567), (578, 547, 567), (578, 579, 547), (579, 580, 547), (580, 546, 547), (580, 581, 546), (581, 545, 546), (582, 545, 581), (583, 545, 582), (584, 545, 583), (585, 545, 584), (586, 545, 585), (586, 544, 545), (587, 544, 586), (588, 544, 587), (589, 544, 588), (589, 543, 544), (590, 543, 589), (591, 543, 590), (591, 542, 543), (592, 542, 591), (593, 542, 592), (594, 691, 593), (691, 542, 593), (595, 691, 594), (596, 691, 595), (597, 691, 596), (598, 691, 597), (598, 690, 691), (655, 542, 691), (598, 689, 690), (599, 689, 598), (599, 688, 689), (600, 688, 599), (600, 687, 688), (601, 687, 600), (601, 686, 687), (601, 685, 686), (602, 685, 601), (602, 684, 685), (603, 684, 602), (603, 683, 684), (603, 682, 683), (604, 682, 603), (604, 681, 682), (604, 680, 681), (605, 680, 604), (605, 679, 680), (606, 679, 605), (606, 678, 679), (606, 677, 678), (607, 677, 606), (607, 676, 677), (607, 675, 676), (656, 542, 655), (608, 675, 607), (657, 542, 656), (608, 674, 675), (658, 542, 657), (519, 654, 518), (658, 541, 542), (608, 673, 674), (520, 654, 519), (659, 541, 658), (659, 540, 541), (521, 654, 520), (609, 673, 608), (609, 672, 673), (659, 539, 540), (660, 539, 659), (522, 654, 521), (660, 538, 539), (661, 538, 660), (523, 654, 522), (609, 671, 672), (661, 537, 538), (524, 654, 523), (662, 537, 661), (662, 536, 537), (525, 654, 524), (609, 670, 671), (662, 535, 536), (663, 535, 662), (526, 654, 525), (663, 534, 535), (610, 670, 609), (527, 654, 526), (610, 669, 670), (664, 534, 663), (664, 533, 534), (528, 654, 527), (664, 532, 533), (529, 654, 528), (665, 532, 664), (665, 531, 532), (530, 654, 529), (665, 530, 531), (610, 668, 669), (665, 654, 530), (666, 654, 665), (610, 667, 668), (667, 654, 666), (610, 630, 667), (630, 654, 667), (611, 630, 610), (611, 629, 630), (631, 654, 630), (612, 629, 611), (612, 628, 629), (632, 654, 631), (632, 653, 654), (613, 628, 612), (613, 627, 628), (633, 653, 632), (633, 652, 653), (613, 626, 627), (634, 652, 633), (614, 626, 613), (634, 651, 652), (614, 625, 626), (635, 651, 634), (635, 650, 651), (615, 625, 614), (615, 624, 625), (636, 650, 635), (636, 649, 650), (615, 623, 624), (637, 649, 636), (637, 648, 649), (616, 623, 615), (616, 622, 623), (638, 648, 637), (638, 647, 648), (616, 621, 622), (638, 646, 647), (639, 646, 638), (617, 621, 616), (639, 645, 646), (617, 620, 621), (640, 645, 639), (640, 644, 645), (617, 619, 620), (641, 644, 640), (618, 619, 617), (641, 643, 644), (642, 643, 641), (730, 732, 729), (732, 728, 729), (732, 727, 728), (732, 726, 727), (732, 725, 726), (732, 724, 725), (732, 723, 724), (732, 722, 723), (732, 721, 722), (732, 733, 721), (733, 734, 721), (734, 720, 721), (730, 769, 732), (735, 720, 734), (736, 720, 735), (737, 720, 736), (738, 720, 737), (738, 719, 720), (739, 719, 738), (740, 719, 739), (740, 718, 719), (741, 718, 740), (742, 718, 741), (742, 717, 718), (743, 717, 742), (744, 717, 743), (744, 716, 717), (745, 716, 744), (746, 716, 745), (746, 715, 716), (747, 715, 746), (747, 714, 715), (748, 714, 747), (749, 714, 748), (749, 713, 714), (750, 713, 749), (751, 713, 750), (751, 712, 713), (752, 712, 751), (752, 711, 712), (753, 711, 752), (730, 768, 769), (754, 711, 753), (730, 767, 768), (730, 766, 767), (730, 692, 766), (692, 765, 766), (755, 711, 754), (692, 764, 765), (692, 763, 764), (755, 710, 711), (756, 710, 755), (692, 762, 763), (692, 761, 762), (692, 760, 761), (757, 710, 756), (692, 759, 760), (692, 758, 759), (692, 757, 758), (692, 710, 757), (692, 709, 710), (692, 708, 709), (692, 707, 708), (730, 731, 692), (693, 707, 692), (693, 706, 707), (694, 706, 693), (695, 706, 694), (696, 706, 695), (697, 706, 696), (697, 705, 706), (698, 705, 697), (699, 705, 698), (700, 705, 699), (701, 705, 700), (701, 704, 705), (702, 704, 701), (703, 704, 702), (783, 781, 782), (783, 780, 781), (784, 780, 783), (784, 779, 780), (784, 778, 779), (785, 778, 784), (785, 777, 778), (785, 776, 777), (786, 776, 785), (786, 775, 776), (786, 774, 775), (787, 774, 786), (787, 773, 774), (787, 772, 773), (788, 772, 787), (788, 771, 772), (788, 770, 771), (789, 770, 788), (789, 895, 770), (895, 896, 770), (896, 897, 770), (897, 898, 770), (898, 899, 770), (899, 900, 770), (900, 901, 770), (901, 902, 770), (902, 903, 770), (790, 893, 789), (893, 894, 789), (894, 895, 789), (791, 892, 790), (892, 893, 790), (792, 890, 791), (890, 891, 791), (891, 892, 791), (792, 889, 890), (792, 888, 889), (792, 887, 888), (792, 886, 887), (792, 885, 886), (793, 885, 792), (793, 884, 885), (793, 883, 884), (793, 882, 883), (793, 881, 882), (794, 881, 793), (794, 880, 881), (794, 879, 880), (794, 878, 879), (795, 878, 794), (795, 877, 878), (795, 876, 877), (795, 875, 876), (795, 874, 875), (795, 873, 874), (796, 873, 795), (796, 872, 873), (796, 871, 872), (796, 870, 871), (797, 870, 796), (797, 869, 870), (797, 868, 869), (797, 867, 868), (798, 867, 797), (798, 866, 867), (799, 866, 798), (799, 865, 866), (799, 864, 865), (800, 864, 799), (800, 863, 864), (801, 863, 800), (801, 862, 863), (801, 861, 862), (802, 861, 801), (802, 860, 861), (803, 860, 802), (803, 859, 860), (803, 858, 859), (804, 858, 803), (804, 857, 858), (805, 857, 804), (805, 856, 857), (806, 856, 805), (806, 855, 856), (831, 829, 830), (806, 854, 855), (807, 854, 806), (831, 828, 829), (808, 854, 807), (831, 827, 828), (809, 854, 808), (809, 853, 854), (831, 826, 827), (810, 853, 809), (831, 825, 826), (811, 853, 810), (831, 824, 825), (812, 853, 811), (812, 852, 853), (831, 823, 824), (813, 852, 812), (814, 852, 813), (831, 822, 823), (815, 852, 814), (831, 821, 822), (816, 852, 815), (831, 820, 821), (817, 852, 816), (831, 819, 820), (818, 852, 817), (831, 818, 819), (818, 851, 852), (831, 851, 818), (831, 850, 851), (831, 849, 850), (832, 849, 831), (832, 848, 849), (833, 848, 832), (834, 848, 833), (834, 847, 848), (835, 847, 834), (836, 847, 835), (836, 846, 847), (837, 846, 836), (837, 845, 846), (838, 845, 837), (839, 845, 838), (839, 844, 845), (840, 844, 839), (841, 844, 840), (841, 843, 844), (842, 843, 841)])
me_cutext.materials.append(mat_material_001)
me_cutext.use_remesh_preserve_volume = False
me_cutext.use_remesh_preserve_attributes = False
me_cutext.use_mirror_vertex_groups = False
me_cutext.auto_texspace = False
me_cutext.update()
me_plane_001 = bpy.data.meshes.new('Plane.001')
me_plane_001.from_pydata([(-5.116, 4.074, 0.0), (-6.29, 3.645, 0.0), (-6.72, 1.269, 0.0), (-6.777, 2.328, 0.0), (-4.057, 3.874, 0.0), (-3.571, 3.101, 0.0), (-3.37, 1.67, 0.0), (-3.399, 0.8107, 0.0), (-6.72, -0.5257, 0.0), (-3.399, -0.5257, 0.0), (-2.683, -0.497, 0.0), (-1.91, -0.6115, 0.0), (-1.653, -0.9837, 0.0), (-1.767, -1.728, 0.0), (-2.798, -2.129, 0.0), (-3.513, -2.072, 0.0), (-7.75, -0.4112, 0.0), (-8.609, -0.6688, 0.0), (-8.895, -1.413, 0.0), (-8.781, -2.358, 0.0), (-7.951, -2.501, 0.0), (-7.063, -2.444, 0.0), (-4.973, -7.654, 0.0)], [], [(0, 1, 3, 2, 8, 16, 17, 18, 19, 20, 21, 22, 15, 14, 13, 12, 11, 10, 9, 7, 6, 5, 4)])
me_plane_001.use_remesh_preserve_volume = False
me_plane_001.use_remesh_preserve_attributes = False
me_plane_001.use_mirror_vertex_groups = False
me_plane_001.update()
me_plane = bpy.data.meshes.new('Plane')
me_plane.from_pydata([(-1.383, -8.0, 0.0), (1.453, -8.0, 0.0), (-1.383, -7.645, 0.0), (1.453, -7.645, 0.0), (-1.383, -7.645, 0.1158), (-1.383, -8.0, 0.1158), (1.453, -8.0, 0.1158), (1.453, -7.645, 0.1158), (-1.383, -7.574, 0.0), (1.453, -7.574, 0.0), (-1.383, -7.219, 0.0), (1.453, -7.219, 0.0), (-1.383, -7.219, 0.1158), (-1.383, -7.574, 0.1158), (1.453, -7.574, 0.1158), (1.453, -7.219, 0.1158), (-1.383, -7.148, 0.0), (1.453, -7.148, 0.0), (-1.383, -6.793, 0.0), (1.453, -6.793, 0.0), (-1.383, -6.793, 0.1158), (-1.383, -7.148, 0.1158), (1.453, -7.148, 0.1158), (1.453, -6.793, 0.1158), (-1.383, -6.722, 0.0), (1.453, -6.722, 0.0), (-1.383, -6.367, 0.0), (1.453, -6.367, 0.0), (-1.383, -6.367, 0.1158), (-1.383, -6.722, 0.1158), (1.453, -6.722, 0.1158), (1.453, -6.367, 0.1158), (-1.383, -6.296, 0.0), (1.453, -6.296, 0.0), (-1.383, -5.941, 0.0), (1.453, -5.941, 0.0), (-1.383, -5.941, 0.1158), (-1.383, -6.296, 0.1158), (1.453, -6.296, 0.1158), (1.453, -5.941, 0.1158), (-1.383, -5.87, 0.0), (1.453, -5.87, 0.0), (-1.383, -5.514, 0.0), (1.453, -5.514, 0.0), (-1.383, -5.514, 0.1158), (-1.383, -5.87, 0.1158), (1.453, -5.87, 0.1158), (1.453, -5.514, 0.1158), (-1.383, -5.443, 0.0), (1.453, -5.443, 0.0), (-1.383, -5.088, 0.0), (1.453, -5.088, 0.0), (-1.383, -5.088, 0.1158), (-1.383, -5.443, 0.1158), (1.453, -5.443, 0.1158), (1.453, -5.088, 0.1158), (-1.383, -5.017, 0.0), (1.453, -5.017, 0.0), (-1.383, -4.662, 0.0), (1.453, -4.662, 0.0), (-1.383, -4.662, 0.1158), (-1.383, -5.017, 0.1158), (1.453, -5.017, 0.1158), (1.453, -4.662, 0.1158), (-1.383, -4.591, 0.0), (1.453, -4.591, 0.0), (-1.383, -4.236, 0.0), (1.453, -4.236, 0.0), (-1.383, -4.236, 0.1158), (-1.383, -4.591, 0.1158), (1.453, -4.591, 0.1158), (1.453, -4.236, 0.1158), (-1.383, -4.165, 0.0), (1.453, -4.165, 0.0), (-1.383, -3.81, 0.0), (1.453, -3.81, 0.0), (-1.383, -3.81, 0.1158), (-1.383, -4.165, 0.1158), (1.453, -4.165, 0.1158), (1.453, -3.81, 0.1158), (-1.383, -3.739, 0.0), (1.453, -3.739, 0.0), (-1.383, -3.384, 0.0), (1.453, -3.384, 0.0), (-1.383, -3.384, 0.1158), (-1.383, -3.739, 0.1158), (1.453, -3.739, 0.1158), (1.453, -3.384, 0.1158), (-1.383, -3.313, 0.0), (-1.383, -2.958, 0.0), (-1.383, -2.958, 0.1158), (-1.383, -3.313, 0.1158), (-1.383, -2.887, 0.0), (-1.383, -2.532, 0.0), (-1.383, -2.532, 0.1158), (-1.383, -2.887, 0.1158), (-1.383, -2.461, 0.0), (-1.383, -2.106, 0.0), (-1.383, -2.106, 0.1158), (-1.383, -2.461, 0.1158), (-1.383, -2.035, 0.0), (-1.383, -1.68, 0.0), (-1.383, -1.68, 0.1158), (-1.383, -2.035, 0.1158), (-1.383, -1.609, 0.0), (-1.383, -1.254, 0.0), (-1.383, -1.254, 0.1158), (-1.383, -1.609, 0.1158), (-1.383, -1.183, 0.0), (-1.383, -0.8275, 0.0), (-1.383, -0.8275, 0.1158), (-1.383, -1.183, 0.1158), (-1.383, -0.7565, 0.0), (-1.383, -0.4015, 0.0), (-1.383, -0.4015, 0.1158), (-1.383, -0.7565, 0.1158), (-1.383, -0.3304, 0.0), (-1.383, 0.02463, 0.0), (-1.383, 0.02463, 0.1158), (-1.383, -0.3304, 0.1158), (-1.383, 0.09565, 0.0), (-1.383, 0.4507, 0.0), (-1.383, 0.4507, 0.1158), (-1.383, 0.09565, 0.1158), (-1.383, 0.5217, 0.0), (-1.383, 0.8768, 0.0), (-1.383, 0.8768, 0.1158), (-1.383, 0.5217, 0.1158), (-1.383, 0.9478, 0.0), (-1.383, 1.303, 0.0), (-1.383, 1.303, 0.1158), (-1.383, 0.9478, 0.1158), (-1.383, 1.374, 0.0), (1.453, 1.374, 0.0), (-1.383, 1.729, 0.0), (1.453, 1.729, 0.0), (-1.383, 1.729, 0.1158), (-1.383, 1.374, 0.1158), (1.453, 1.729, 0.1158), (-1.383, 1.8, 0.0), (1.453, 1.8, 0.0), (-1.383, 2.155, 0.0), (1.453, 2.155, 0.0), (-1.383, 2.155, 0.1158), (-1.383, 1.8, 0.1158), (1.453, 2.155, 0.1158), (-1.383, 2.226, 0.0), (1.453, 2.226, 0.0), (-1.383, 2.581, 0.0), (1.453, 2.581, 0.0), (-1.383, 2.581, 0.1158), (-1.383, 2.226, 0.1158), (1.453, 2.226, 0.1158), (1.453, 2.581, 0.1158), (-1.383, 2.652, 0.0), (1.453, 2.652, 0.0), (-1.383, 3.007, 0.0), (1.453, 3.007, 0.0), (-1.383, 3.007, 0.1158), (-1.383, 2.652, 0.1158), (1.453, 2.652, 0.1158), (1.453, 3.007, 0.1158), (-1.383, 3.078, 0.0), (1.453, 3.078, 0.0), (-1.383, 3.433, 0.0), (1.453, 3.433, 0.0), (-1.383, 3.433, 0.1158), (-1.383, 3.078, 0.1158), (1.453, 3.078, 0.1158), (1.453, 3.433, 0.1158), (-1.383, 3.504, 0.0), (1.453, 3.504, 0.0), (-1.383, 3.859, 0.0), (1.453, 3.859, 0.0), (-1.383, 3.859, 0.1158), (-1.383, 3.504, 0.1158), (1.453, 3.504, 0.1158), (1.453, 3.859, 0.1158), (-1.383, 3.93, 0.0), (1.453, 3.93, 0.0), (-1.383, 4.285, 0.0), (1.453, 4.285, 0.0), (-1.383, 4.285, 0.1158), (-1.383, 3.93, 0.1158), (1.453, 3.93, 0.1158), (1.453, 4.285, 0.1158), (-1.383, 4.357, 0.0), (1.453, 4.357, 0.0), (-1.383, 4.712, 0.0), (1.453, 4.712, 0.0), (-1.383, 4.712, 0.1158), (-1.383, 4.357, 0.1158), (1.453, 4.357, 0.1158), (1.453, 4.712, 0.1158), (0.348, -2.532, 0.1158), (0.3324, -2.958, 0.0), (0.9416, -3.739, 0.1158), (0.5374, 1.374, 0.0), (0.1654, 0.09565, 0.0), (0.1597, -1.183, 0.0), (1.121, 1.8, 0.1158), (0.2224, 0.5217, 0.1158), (0.09704, -0.7565, 0.1158), (0.3957, -2.035, 0.1158), (1.028, 1.729, 0.1158), (0.2, 0.4507, 0.1158), (0.1073, -0.8275, 0.1158), (0.4266, -2.106, 0.1158), (1.244, -3.384, 0.1158), (0.6669, -3.384, 0.1158), (0.3513, -2.532, 0.0), (1.453, 2.053, 0.1158), (0.612, -3.313, 0.1158), (1.097, 1.8, 0.0), (0.2189, 0.5217, 0.0), (0.09836, -0.7565, 0.0), (0.4279, -2.106, 0.0), (0.3562, 0.9478, 0.1158), (0.1308, -0.3304, 0.1158), (0.2295, -1.609, 0.1158), (0.2824, -2.887, 0.1158), (0.3339, 0.8768, 0.1158), (0.1251, -0.4015, 0.1158), (0.2412, -1.68, 0.1158), (0.3374, -2.958, 0.1158), (1.262, -3.384, 0.0), (0.662, -3.384, 0.0), (0.3528, 0.9478, 0.0), (0.1307, -0.3304, 0.0), (0.2308, -1.609, 0.0), (0.2426, -1.68, 0.0), (0.5611, 1.374, 0.1158), (0.1657, 0.09565, 0.1158), (0.1588, -1.183, 0.1158), (0.3611, -2.461, 0.1158), (0.4678, 1.303, 0.1158), (0.1588, 0.02463, 0.1158), (0.1706, -1.254, 0.1158)], [], [(0, 2, 3, 1), (5, 6, 7, 4), (3, 2, 4, 7), (0, 1, 6, 5), (1, 3, 7, 6), (2, 0, 5, 4), (8, 10, 11, 9), (13, 14, 15, 12), (11, 10, 12, 15), (8, 9, 14, 13), (9, 11, 15, 14), (10, 8, 13, 12), (16, 18, 19, 17), (21, 22, 23, 20), (19, 18, 20, 23), (16, 17, 22, 21), (17, 19, 23, 22), (18, 16, 21, 20), (24, 26, 27, 25), (29, 30, 31, 28), (27, 26, 28, 31), (24, 25, 30, 29), (25, 27, 31, 30), (26, 24, 29, 28), (32, 34, 35, 33), (37, 38, 39, 36), (35, 34, 36, 39), (32, 33, 38, 37), (33, 35, 39, 38), (34, 32, 37, 36), (40, 42, 43, 41), (45, 46, 47, 44), (43, 42, 44, 47), (40, 41, 46, 45), (41, 43, 47, 46), (42, 40, 45, 44), (48, 50, 51, 49), (53, 54, 55, 52), (51, 50, 52, 55), (48, 49, 54, 53), (49, 51, 55, 54), (50, 48, 53, 52), (56, 58, 59, 57), (61, 62, 63, 60), (59, 58, 60, 63), (56, 57, 62, 61), (57, 59, 63, 62), (58, 56, 61, 60), (64, 66, 67, 65), (69, 70, 71, 68), (67, 66, 68, 71), (64, 65, 70, 69), (65, 67, 71, 70), (66, 64, 69, 68), (72, 74, 75, 73), (77, 78, 79, 76), (75, 74, 76, 79), (72, 73, 78, 77), (73, 75, 79, 78), (74, 72, 77, 76), (85, 196, 209, 84), (83, 225, 208, 87), (80, 81, 86, 196, 85), (81, 83, 87, 86), (82, 80, 85, 84), (91, 212, 224, 90), (89, 88, 91, 90), (95, 220, 194, 94), (93, 92, 95, 94), (99, 234, 207, 98), (97, 96, 99, 98), (103, 203, 223, 102), (101, 100, 103, 102), (107, 219, 237, 106), (104, 229, 219, 107), (105, 104, 107, 106), (111, 233, 206, 110), (108, 199, 233, 111), (109, 108, 111, 110), (115, 202, 222, 114), (112, 215, 202, 115), (113, 112, 115, 114), (119, 218, 236, 118), (116, 228, 218, 119), (117, 116, 119, 118), (123, 232, 205, 122), (120, 198, 232, 123), (121, 120, 123, 122), (127, 201, 221, 126), (124, 214, 201, 127), (125, 124, 127, 126), (131, 217, 235, 130), (128, 227, 217, 131), (129, 128, 131, 130), (132, 134, 135, 133, 197), (137, 231, 204, 136), (135, 134, 136, 204, 138), (132, 197, 231, 137), (134, 132, 137, 136), (139, 141, 142, 140, 213), (144, 200, 211, 145, 143), (142, 141, 143, 145), (139, 213, 200, 144), (141, 139, 144, 143), (146, 148, 149, 147), (151, 152, 153, 150), (149, 148, 150, 153), (146, 147, 152, 151), (147, 149, 153, 152), (148, 146, 151, 150), (154, 156, 157, 155), (159, 160, 161, 158), (157, 156, 158, 161), (154, 155, 160, 159), (155, 157, 161, 160), (156, 154, 159, 158), (162, 164, 165, 163), (167, 168, 169, 166), (165, 164, 166, 169), (162, 163, 168, 167), (163, 165, 169, 168), (164, 162, 167, 166), (170, 172, 173, 171), (175, 176, 177, 174), (173, 172, 174, 177), (170, 171, 176, 175), (171, 173, 177, 176), (172, 170, 175, 174), (178, 180, 181, 179), (183, 184, 185, 182), (181, 180, 182, 185), (178, 179, 184, 183), (179, 181, 185, 184), (180, 178, 183, 182), (186, 188, 189, 187), (191, 192, 193, 190), (189, 188, 190, 193), (186, 187, 192, 191), (187, 189, 193, 192), (188, 186, 191, 190), (208, 196, 86, 87), (224, 195, 89, 90), (207, 216, 97, 98), (223, 230, 101, 102), (194, 210, 93, 94), (209, 226, 82, 84)])
me_plane.use_remesh_preserve_volume = False
me_plane.use_remesh_preserve_attributes = False
me_plane.use_mirror_vertex_groups = False
me_plane.update()
me_circle_004 = bpy.data.meshes.new('Circle.004')
me_circle_004.from_pydata([(3.111e-07, 3.2, 1.0), (-0.7804, 3.923, 1.0), (-1.531, 3.696, 1.0), (-1.778, 2.661, 1.0), (-2.263, 2.263, 1.0), (-3.326, 2.222, 1.0), (-3.696, 1.531, 1.0), (-3.139, 0.6243, 1.0), (-3.2, -3.798e-07, 1.0), (-3.923, -0.7804, 1.0), (-3.696, -1.531, 1.0), (-2.661, -1.778, 1.0), (-2.263, -2.263, 1.0), (-2.222, -3.326, 1.0), (-1.531, -3.696, 1.0), (-0.6243, -3.139, 1.0), (1.354e-06, -3.2, 1.0), (0.7804, -3.923, 1.0), (1.531, -3.696, 1.0), (1.778, -2.661, 1.0), (2.263, -2.263, 1.0), (3.326, -2.222, 1.0), (3.696, -1.531, 1.0), (3.139, -0.6243, 1.0), (3.2, 2.469e-06, 1.0), (3.923, 0.7804, 1.0), (3.696, 1.531, 1.0), (2.661, 1.778, 1.0), (2.263, 2.263, 1.0), (2.222, 3.326, 1.0), (1.531, 3.696, 1.0), (0.6243, 3.139, 1.0)], [], [(1, 2, 3, 4, 5, 6, 7, 8, 9, 10, 11, 12, 13, 14, 15, 16, 17, 18, 19, 20, 21, 22, 23, 24, 25, 26, 27, 28, 29, 30, 31, 0)])
me_circle_004.use_remesh_preserve_volume = False
me_circle_004.use_remesh_preserve_attributes = False
me_circle_004.use_mirror_vertex_groups = False
me_circle_004.update()

# ---- objects
ob_text = bpy.data.objects.new('Text', me_cutext)
ob_plane_001 = bpy.data.objects.new('Plane.001', me_plane_001)
ob_plane = bpy.data.objects.new('Plane', me_plane)
ob_circle_001 = bpy.data.objects.new('Circle.001', me_circle_004)

# ---- transforms, parenting, visibility, modifiers, constraints
ob_text.location = (-7.193, -2.284, 0.1308)
ob_text.lineart.crease_threshold = 0.0
ob_plane_001.location = (0.08566, -0.4736, -7.741e-06)
ob_plane_001.lineart.crease_threshold = 0.0
ob_plane.location = (0.0, 0.0, 0.0)
ob_plane.lineart.crease_threshold = 0.0
ob_circle_001.location = (0.0, 0.0, 0.0)
ob_circle_001.hide_viewport = True
ob_circle_001.hide_select = True
ob_circle_001.lineart.crease_threshold = 0.0

# ---- collection membership
col_collection_1.objects.link(ob_text)
col_collection_1.objects.link(ob_plane_001)
col_collection_1.objects.link(ob_plane)
col_collection_1.objects.link(ob_circle_001)

# ---- scene / render settings (as saved in the file)
scene.frame_start = 1; scene.frame_end = 250; scene.frame_set(1)
scene.render.engine = 'BLENDER_EEVEE_NEXT'
scene.render.resolution_percentage = 50
scene.render.dither_intensity = 0.0
scene.cycles.use_denoising = False
scene.cycles.samples = 128
scene.cycles.sampling_pattern = 'TABULATED_SOBOL'
scene.cycles.use_adaptive_sampling = False
scene.cycles.use_light_tree = False
scene.view_settings.view_transform = 'Standard'
bpy.context.view_layer.update()

# ---- added for rendering (the .blend has no active camera and no usable light): camera, sun
cam_auto = bpy.data.cameras.new('AutoCamera')
cam_auto.lens = 50.0
cam_auto.sensor_width = 36.0
cam_auto.clip_end = 1000.0
ob_auto_camera = bpy.data.objects.new('AutoCamera', cam_auto)
scene.collection.objects.link(ob_auto_camera)
ob_auto_camera.location = (14.3123, -21.8146, 13.9044)
ob_auto_camera.rotation_euler = (1.09748, -7.21219e-08, 0.694738)
scene.camera = ob_auto_camera
light_auto_sun = bpy.data.lights.new('AutoSun', 'SUN')
light_auto_sun.energy = 3.0
light_auto_sun.angle = 0.0523599
ob_auto_sun = bpy.data.objects.new('AutoSun', light_auto_sun)
scene.collection.objects.link(ob_auto_sun)
ob_auto_sun.rotation_euler = (0.872665, 0.174533, 0.523599)
bpy.context.view_layer.update()
